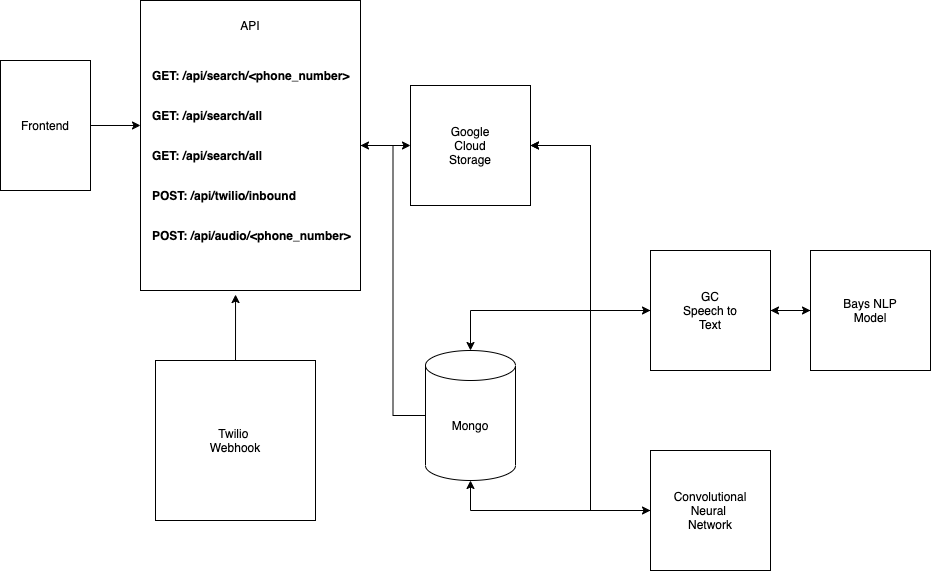

The diagram above was exported from draw.io. Its source (the exported page's mxGraphModel, read from the mxfile embedded in the PNG):
<mxGraphModel dx="1234" dy="708" grid="1" gridSize="10" guides="1" tooltips="1" connect="1" arrows="1" fold="1" page="1" pageScale="1" pageWidth="850" pageHeight="1100" math="0" shadow="0">
  <root>
    <mxCell id="0" />
    <mxCell id="1" parent="0" />
    <mxCell id="EwEAuCRzh65O6DFOXw9N-52" style="edgeStyle=orthogonalEdgeStyle;rounded=0;orthogonalLoop=1;jettySize=auto;html=1;exitX=1;exitY=0.5;exitDx=0;exitDy=0;entryX=0;entryY=0.431;entryDx=0;entryDy=0;entryPerimeter=0;" edge="1" parent="1" source="EwEAuCRzh65O6DFOXw9N-1" target="EwEAuCRzh65O6DFOXw9N-5">
      <mxGeometry relative="1" as="geometry" />
    </mxCell>
    <mxCell id="EwEAuCRzh65O6DFOXw9N-1" value="" style="rounded=0;whiteSpace=wrap;html=1;" vertex="1" parent="1">
      <mxGeometry x="190" y="200" width="90" height="130" as="geometry" />
    </mxCell>
    <mxCell id="EwEAuCRzh65O6DFOXw9N-2" value="Frontend" style="text;html=1;strokeColor=none;fillColor=none;align=center;verticalAlign=middle;whiteSpace=wrap;rounded=0;" vertex="1" parent="1">
      <mxGeometry x="205" y="250" width="60" height="30" as="geometry" />
    </mxCell>
    <mxCell id="EwEAuCRzh65O6DFOXw9N-28" style="edgeStyle=orthogonalEdgeStyle;rounded=0;orthogonalLoop=1;jettySize=auto;html=1;entryX=0;entryY=0.5;entryDx=0;entryDy=0;" edge="1" parent="1" source="EwEAuCRzh65O6DFOXw9N-5" target="EwEAuCRzh65O6DFOXw9N-18">
      <mxGeometry relative="1" as="geometry" />
    </mxCell>
    <mxCell id="EwEAuCRzh65O6DFOXw9N-5" value="" style="rounded=0;whiteSpace=wrap;html=1;" vertex="1" parent="1">
      <mxGeometry x="330" y="140" width="220" height="290" as="geometry" />
    </mxCell>
    <mxCell id="EwEAuCRzh65O6DFOXw9N-7" value="API" style="text;html=1;strokeColor=none;fillColor=none;align=center;verticalAlign=middle;whiteSpace=wrap;rounded=0;" vertex="1" parent="1">
      <mxGeometry x="410" y="150" width="60" height="30" as="geometry" />
    </mxCell>
    <mxCell id="EwEAuCRzh65O6DFOXw9N-9" value="&lt;b&gt;GET: /api/search/&amp;lt;phone_number&amp;gt;&lt;/b&gt;" style="text;html=1;strokeColor=none;fillColor=none;align=left;verticalAlign=middle;whiteSpace=wrap;rounded=0;" vertex="1" parent="1">
      <mxGeometry x="340" y="200" width="200" height="30" as="geometry" />
    </mxCell>
    <mxCell id="EwEAuCRzh65O6DFOXw9N-14" value="&lt;b&gt;GET: /api/search/all&lt;/b&gt;" style="text;html=1;strokeColor=none;fillColor=none;align=left;verticalAlign=middle;whiteSpace=wrap;rounded=0;" vertex="1" parent="1">
      <mxGeometry x="340" y="240" width="200" height="30" as="geometry" />
    </mxCell>
    <mxCell id="EwEAuCRzh65O6DFOXw9N-15" value="&lt;b&gt;GET: /api/search/all&lt;/b&gt;" style="text;html=1;strokeColor=none;fillColor=none;align=left;verticalAlign=middle;whiteSpace=wrap;rounded=0;" vertex="1" parent="1">
      <mxGeometry x="340" y="280" width="200" height="30" as="geometry" />
    </mxCell>
    <mxCell id="EwEAuCRzh65O6DFOXw9N-16" value="&lt;b&gt;POST: /api/twilio/inbound&lt;/b&gt;" style="text;html=1;strokeColor=none;fillColor=none;align=left;verticalAlign=middle;whiteSpace=wrap;rounded=0;" vertex="1" parent="1">
      <mxGeometry x="340" y="320" width="200" height="30" as="geometry" />
    </mxCell>
    <mxCell id="EwEAuCRzh65O6DFOXw9N-17" value="&lt;b&gt;POST: /api/audio/&amp;lt;phone_number&amp;gt;&lt;/b&gt;" style="text;html=1;strokeColor=none;fillColor=none;align=left;verticalAlign=middle;whiteSpace=wrap;rounded=0;" vertex="1" parent="1">
      <mxGeometry x="340" y="360" width="210" height="30" as="geometry" />
    </mxCell>
    <mxCell id="EwEAuCRzh65O6DFOXw9N-34" style="edgeStyle=orthogonalEdgeStyle;rounded=0;orthogonalLoop=1;jettySize=auto;html=1;exitX=1;exitY=0.5;exitDx=0;exitDy=0;entryX=0;entryY=0.5;entryDx=0;entryDy=0;" edge="1" parent="1" source="EwEAuCRzh65O6DFOXw9N-18" target="EwEAuCRzh65O6DFOXw9N-29">
      <mxGeometry relative="1" as="geometry" />
    </mxCell>
    <mxCell id="EwEAuCRzh65O6DFOXw9N-35" style="edgeStyle=orthogonalEdgeStyle;rounded=0;orthogonalLoop=1;jettySize=auto;html=1;entryX=0;entryY=0.5;entryDx=0;entryDy=0;" edge="1" parent="1" source="EwEAuCRzh65O6DFOXw9N-18" target="EwEAuCRzh65O6DFOXw9N-30">
      <mxGeometry relative="1" as="geometry" />
    </mxCell>
    <mxCell id="EwEAuCRzh65O6DFOXw9N-18" value="" style="whiteSpace=wrap;html=1;aspect=fixed;align=left;" vertex="1" parent="1">
      <mxGeometry x="600" y="225" width="120" height="120" as="geometry" />
    </mxCell>
    <mxCell id="EwEAuCRzh65O6DFOXw9N-21" style="edgeStyle=orthogonalEdgeStyle;rounded=0;orthogonalLoop=1;jettySize=auto;html=1;exitX=0.5;exitY=0;exitDx=0;exitDy=0;entryX=0.432;entryY=1.014;entryDx=0;entryDy=0;entryPerimeter=0;" edge="1" parent="1" source="EwEAuCRzh65O6DFOXw9N-19" target="EwEAuCRzh65O6DFOXw9N-5">
      <mxGeometry relative="1" as="geometry" />
    </mxCell>
    <mxCell id="EwEAuCRzh65O6DFOXw9N-19" value="" style="whiteSpace=wrap;html=1;aspect=fixed;align=left;" vertex="1" parent="1">
      <mxGeometry x="345" y="500" width="160" height="160" as="geometry" />
    </mxCell>
    <mxCell id="EwEAuCRzh65O6DFOXw9N-20" value="Twilio&amp;nbsp;&lt;br&gt;Webhook" style="text;html=1;strokeColor=none;fillColor=none;align=center;verticalAlign=middle;whiteSpace=wrap;rounded=0;" vertex="1" parent="1">
      <mxGeometry x="395" y="565" width="60" height="30" as="geometry" />
    </mxCell>
    <mxCell id="EwEAuCRzh65O6DFOXw9N-24" value="Google Cloud&lt;br&gt;Storage" style="text;html=1;strokeColor=none;fillColor=none;align=center;verticalAlign=middle;whiteSpace=wrap;rounded=0;" vertex="1" parent="1">
      <mxGeometry x="630" y="270" width="60" height="30" as="geometry" />
    </mxCell>
    <mxCell id="EwEAuCRzh65O6DFOXw9N-39" style="edgeStyle=orthogonalEdgeStyle;rounded=0;orthogonalLoop=1;jettySize=auto;html=1;entryX=0;entryY=0.5;entryDx=0;entryDy=0;" edge="1" parent="1" source="EwEAuCRzh65O6DFOXw9N-29" target="EwEAuCRzh65O6DFOXw9N-37">
      <mxGeometry relative="1" as="geometry" />
    </mxCell>
    <mxCell id="EwEAuCRzh65O6DFOXw9N-56" style="edgeStyle=orthogonalEdgeStyle;rounded=0;orthogonalLoop=1;jettySize=auto;html=1;exitX=0;exitY=0.5;exitDx=0;exitDy=0;entryX=1;entryY=0.5;entryDx=0;entryDy=0;" edge="1" parent="1" source="EwEAuCRzh65O6DFOXw9N-29" target="EwEAuCRzh65O6DFOXw9N-18">
      <mxGeometry relative="1" as="geometry" />
    </mxCell>
    <mxCell id="EwEAuCRzh65O6DFOXw9N-63" style="edgeStyle=orthogonalEdgeStyle;rounded=0;orthogonalLoop=1;jettySize=auto;html=1;exitX=0;exitY=0.5;exitDx=0;exitDy=0;entryX=0.5;entryY=0;entryDx=0;entryDy=0;entryPerimeter=0;" edge="1" parent="1" source="EwEAuCRzh65O6DFOXw9N-29" target="EwEAuCRzh65O6DFOXw9N-40">
      <mxGeometry relative="1" as="geometry" />
    </mxCell>
    <mxCell id="EwEAuCRzh65O6DFOXw9N-29" value="" style="whiteSpace=wrap;html=1;aspect=fixed;align=left;" vertex="1" parent="1">
      <mxGeometry x="840" y="390" width="120" height="120" as="geometry" />
    </mxCell>
    <mxCell id="EwEAuCRzh65O6DFOXw9N-54" style="edgeStyle=orthogonalEdgeStyle;rounded=0;orthogonalLoop=1;jettySize=auto;html=1;exitX=0;exitY=0.5;exitDx=0;exitDy=0;entryX=1;entryY=0.5;entryDx=0;entryDy=0;" edge="1" parent="1" source="EwEAuCRzh65O6DFOXw9N-30" target="EwEAuCRzh65O6DFOXw9N-18">
      <mxGeometry relative="1" as="geometry" />
    </mxCell>
    <mxCell id="EwEAuCRzh65O6DFOXw9N-62" style="edgeStyle=orthogonalEdgeStyle;rounded=0;orthogonalLoop=1;jettySize=auto;html=1;exitX=0;exitY=0.5;exitDx=0;exitDy=0;entryX=0.5;entryY=1;entryDx=0;entryDy=0;entryPerimeter=0;" edge="1" parent="1" source="EwEAuCRzh65O6DFOXw9N-30" target="EwEAuCRzh65O6DFOXw9N-40">
      <mxGeometry relative="1" as="geometry" />
    </mxCell>
    <mxCell id="EwEAuCRzh65O6DFOXw9N-30" value="" style="whiteSpace=wrap;html=1;aspect=fixed;align=left;" vertex="1" parent="1">
      <mxGeometry x="840" y="590" width="120" height="120" as="geometry" />
    </mxCell>
    <mxCell id="EwEAuCRzh65O6DFOXw9N-32" value="GC Speech to Text" style="text;html=1;strokeColor=none;fillColor=none;align=center;verticalAlign=middle;whiteSpace=wrap;rounded=0;" vertex="1" parent="1">
      <mxGeometry x="870" y="435" width="60" height="30" as="geometry" />
    </mxCell>
    <mxCell id="EwEAuCRzh65O6DFOXw9N-33" value="Convolutional&lt;br&gt;Neural&amp;nbsp;&lt;br&gt;Network" style="text;html=1;strokeColor=none;fillColor=none;align=center;verticalAlign=middle;whiteSpace=wrap;rounded=0;" vertex="1" parent="1">
      <mxGeometry x="870" y="635" width="60" height="30" as="geometry" />
    </mxCell>
    <mxCell id="EwEAuCRzh65O6DFOXw9N-53" style="edgeStyle=orthogonalEdgeStyle;rounded=0;orthogonalLoop=1;jettySize=auto;html=1;exitX=0;exitY=0.5;exitDx=0;exitDy=0;" edge="1" parent="1" source="EwEAuCRzh65O6DFOXw9N-37">
      <mxGeometry relative="1" as="geometry">
        <mxPoint x="960" y="450" as="targetPoint" />
      </mxGeometry>
    </mxCell>
    <mxCell id="EwEAuCRzh65O6DFOXw9N-37" value="" style="whiteSpace=wrap;html=1;aspect=fixed;align=left;" vertex="1" parent="1">
      <mxGeometry x="1000" y="390" width="120" height="120" as="geometry" />
    </mxCell>
    <mxCell id="EwEAuCRzh65O6DFOXw9N-38" value="Bays NLP Model" style="text;html=1;strokeColor=none;fillColor=none;align=center;verticalAlign=middle;whiteSpace=wrap;rounded=0;" vertex="1" parent="1">
      <mxGeometry x="1030" y="435" width="60" height="30" as="geometry" />
    </mxCell>
    <mxCell id="EwEAuCRzh65O6DFOXw9N-60" style="edgeStyle=orthogonalEdgeStyle;rounded=0;orthogonalLoop=1;jettySize=auto;html=1;entryX=1;entryY=0.5;entryDx=0;entryDy=0;" edge="1" parent="1" source="EwEAuCRzh65O6DFOXw9N-40" target="EwEAuCRzh65O6DFOXw9N-5">
      <mxGeometry relative="1" as="geometry" />
    </mxCell>
    <mxCell id="EwEAuCRzh65O6DFOXw9N-40" value="" style="shape=cylinder3;whiteSpace=wrap;html=1;boundedLbl=1;backgroundOutline=1;size=15;align=left;" vertex="1" parent="1">
      <mxGeometry x="615" y="490" width="90" height="130" as="geometry" />
    </mxCell>
    <mxCell id="EwEAuCRzh65O6DFOXw9N-64" value="Mongo" style="text;html=1;strokeColor=none;fillColor=none;align=center;verticalAlign=middle;whiteSpace=wrap;rounded=0;" vertex="1" parent="1">
      <mxGeometry x="630" y="550" width="60" height="30" as="geometry" />
    </mxCell>
  </root>
</mxGraphModel>